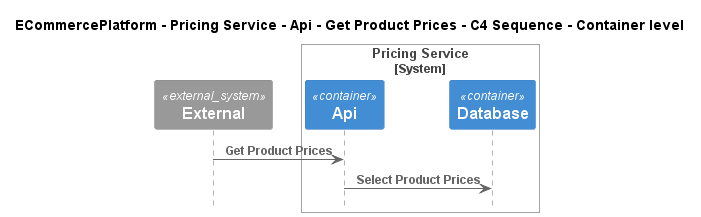

The diagram above was rendered by PlantUML. Its source (embedded in the PNG):
@startuml
!include ..\..\..\..\..\..\..\.c4s\C4_Sequence.puml

title ECommercePlatform - Pricing Service - Api - Get Product Prices - C4 Sequence - Container level

System_Ext(C4InterFlow.SoftwareSystems.ExternalSystem, "External", "")

System_Boundary(ECommercePlatform.SoftwareSystems.PricingService, "Pricing Service")
    Container(ECommercePlatform.SoftwareSystems.PricingService.Containers.Api, "Api", "", "")
    Container(ECommercePlatform.SoftwareSystems.PricingService.Containers.Database, "Database", "", "")
Boundary_End()

Rel(C4InterFlow.SoftwareSystems.ExternalSystem, ECommercePlatform.SoftwareSystems.PricingService.Containers.Api, "Get Product Prices")
Rel(ECommercePlatform.SoftwareSystems.PricingService.Containers.Api, ECommercePlatform.SoftwareSystems.PricingService.Containers.Database, "Select Product Prices")


@enduml